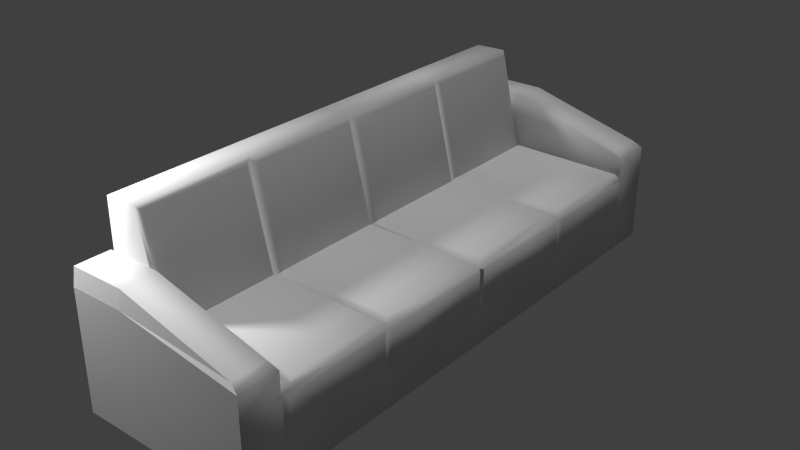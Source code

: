 # Source: sofa.blend  (saved by Blender 2.73.0; exported with 4.5.12 LTS)
import bpy
from mathutils import Matrix  # noqa: F401  (used for matrix-valued properties, if any)

bpy.ops.wm.read_factory_settings(use_empty=True)
scene = bpy.context.scene
scene.name = 'Scene'

# ---- collections
col_collection_1 = bpy.data.collections.new('Collection 1'); scene.collection.children.link(col_collection_1)
col_collection_3 = bpy.data.collections.new('Collection 3'); scene.collection.children.link(col_collection_3)

# ---- materials (node trees are filled in below, after node groups)
mat_material = bpy.data.materials.new('Material')
mat_material.alpha_threshold = 0.0
mat_material.use_transparent_shadow = False
mat_material.roughness = 0.5

# ---- material node trees

# ---- world
world_world = bpy.data.worlds.new('World'); scene.world = world_world
world_world.color = (0.05088, 0.05088, 0.05088)
world_world.use_sun_shadow = False
world_world.sun_shadow_jitter_overblur = 0.0
world_world.cycles.sampling_method = 'MANUAL'
world_world.cycles.sample_map_resolution = 256

# ---- lights
light_sun = bpy.data.lights.new('Sun', 'SUN')
light_sun.transmission_factor = 0.0
light_sun.angle = 0.1993
light_sun.energy = 1.0
light_sun.shadow_buffer_clip_start = 0.5
light_sun.shadow_soft_size = 0.1
light_sun.shadow_cascade_max_distance = 1000.0
light_sun.cycles.use_multiple_importance_sampling = False
light_point = bpy.data.lights.new('Point', 'POINT')
light_point.transmission_factor = 0.0
light_point.energy = 100.0
light_point.shadow_buffer_clip_start = 0.5
light_point.shadow_soft_size = 0.1
light_point.shadow_maximum_resolution = 0.006
light_point.use_absolute_resolution = True
light_point.cycles.use_multiple_importance_sampling = False

# ---- meshes
me_cube_001 = bpy.data.meshes.new('Cube.001')
me_cube_001.from_pydata([(-0.3892, -0.669, -0.005537), (-0.3892, -0.669, 0.42), (0.2937, -0.669, -0.005537), (0.2931, -0.669, 0.42), (-0.3892, 0.001049, 0.42), (-0.3892, 0.001049, -0.005537), (0.2931, 0.001049, 0.42), (0.2937, 0.001049, -0.005537), (-0.6918, -0.669, -0.005537), (-0.6918, -0.669, 0.42), (-0.6918, 0.001049, -0.005537), (-0.6918, 0.001049, 0.42), (-0.5146, -0.669, 0.9866), (-0.5146, 0.001049, 0.9866), (-0.6923, -0.669, 0.9799), (-0.6923, 0.001049, 0.9799), (-0.3892, -1.304, -0.005537), (-0.3892, -1.304, 0.42), (0.2931, -1.304, 0.42), (0.2937, -1.304, -0.005537), (-0.6918, -1.304, -0.005537), (-0.6918, -1.304, 0.42), (-0.6923, -1.304, 0.9799), (-0.5146, -1.304, 0.9866), (-0.3892, -1.523, -0.005537), (-0.3892, -1.523, 0.42), (0.2931, -1.523, 0.42), (0.2937, -1.523, -0.005537), (-0.6918, -1.523, -0.005537), (-0.6918, -1.523, 0.42), (-0.6918, -1.306, 0.4221), (-0.3892, -1.306, 0.4221), (0.2931, -1.304, 0.5367), (-0.3892, -1.304, 0.639), (0.2931, -1.523, 0.5367), (-0.3892, -1.523, 0.639), (0.2587, -0.03267, 0.454), (0.2587, -0.6352, 0.454), (-0.3549, -0.6352, 0.454), (-0.3549, -0.03267, 0.454), (0.2702, -0.6903, 0.45), (-0.3663, -0.6903, 0.45), (0.2702, -1.282, 0.45), (-0.3663, -1.282, 0.45), (-0.4952, -0.6951, 0.9601), (-0.3699, -0.6951, 0.4466), (-0.4952, -1.278, 0.9601), (-0.3699, -1.278, 0.4466), (-0.362, -0.6408, 0.4471), (-0.362, -0.02707, 0.4471), (-0.4873, -0.6408, 0.9596), (-0.4873, -0.02707, 0.9596), (0.2443, -1.319, 0.5687), (-0.3903, -1.319, 0.7331), (0.2443, -1.507, 0.5687), (-0.3903, -1.507, 0.7331), (-0.6914, -1.304, 0.42), (-0.6914, -1.523, 0.42), (-0.6914, -1.304, 0.639), (-0.6914, -1.523, 0.639), (-0.6912, -1.304, 0.6357), (-0.6912, -1.523, 0.6357), (-0.6922, -1.319, 0.7298), (-0.6922, -1.507, 0.7298), (0.2931, -0.334, 0.42), (0.2931, -0.669, 0.2072), (0.2937, -0.334, -0.005537), (0.2931, 0.001049, 0.2072), (0.2931, -1.304, 0.2072), (0.2931, -0.9863, 0.42), (0.2937, -0.9863, -0.005537), (0.2931, -0.9863, 0.2072), (0.2931, -0.334, 0.2072), (0.3088, -0.334, 0.4148), (0.3088, -0.6525, 0.4148), (0.3088, -0.01538, 0.4148), (0.3088, -0.6525, 0.2125), (0.3088, -0.01538, 0.2125), (0.3088, -0.334, 0.2125), (0.3066, -0.9863, 0.4097), (0.3066, -0.6996, 0.4097), (0.3066, -0.6996, 0.2175), (0.3066, -1.273, 0.4097), (0.3066, -1.273, 0.2175), (0.3066, -0.9863, 0.2175)], [], [(72, 65, 2, 66), (8, 0, 16, 20), (6, 4, 39, 36), (0, 5, 7, 66, 2), (1, 4, 49, 48), (9, 11, 10, 8), (17, 18, 42, 43), (4, 5, 10, 11), (5, 0, 8, 10), (12, 13, 15, 14), (14, 9, 21, 22), (4, 11, 15, 13), (11, 9, 14, 15), (17, 25, 57, 56), (21, 20, 28, 29), (0, 2, 70, 19, 16), (12, 23, 46, 44), (69, 18, 82, 79), (12, 14, 22, 23), (9, 8, 20, 21), (26, 25, 24, 27), (24, 25, 29, 28), (29, 25, 31, 30), (23, 22, 30, 31), (16, 19, 27, 24), (19, 68, 18, 26, 27), (17, 23, 31, 25), (20, 16, 24, 28), (34, 32, 52, 54), (18, 17, 33, 32), (25, 26, 34, 35), (26, 18, 32, 34), (37, 36, 39, 38), (4, 1, 38, 39), (1, 3, 37, 38), (3, 64, 6, 36, 37), (40, 41, 43, 42), (18, 69, 3, 40, 42), (3, 1, 41, 40), (1, 17, 43, 41), (45, 44, 46, 47), (17, 1, 45, 47), (1, 12, 44, 45), (23, 17, 47, 46), (48, 49, 51, 50), (4, 13, 51, 49), (13, 12, 50, 51), (12, 1, 48, 50), (52, 53, 55, 54), (35, 34, 54, 55), (53, 33, 60, 62), (32, 33, 53, 52), (56, 57, 59, 58), (33, 17, 56, 58), (25, 35, 59, 57), (35, 33, 58, 59), (60, 61, 63, 62), (33, 35, 61, 60), (35, 55, 63, 61), (55, 53, 62, 63), (70, 71, 68, 19), (2, 65, 71, 70), (68, 71, 84, 83), (67, 72, 66, 7), (67, 6, 75, 77), (65, 72, 78, 76), (75, 73, 78, 77), (73, 74, 76, 78), (3, 65, 76, 74), (64, 3, 74, 73), (72, 67, 77, 78), (6, 64, 73, 75), (84, 79, 82, 83), (81, 80, 79, 84), (3, 69, 79, 80), (65, 3, 80, 81), (71, 65, 81, 84), (18, 68, 83, 82)])
me_cube_001.polygons.foreach_set('use_smooth', [1, 1, 1, 1, 1, 1, 1, 1, 1, 1, 1, 1, 1, 1, 1, 1, 1, 1, 1, 1, 0, 0, 1, 1, 1, 1, 1, 1, 1, 1, 0, 1, 1, 1, 1, 1, 1, 1, 1, 1, 1, 1, 1, 1, 1, 1, 1, 1, 1, 0, 1, 1, 1, 1, 0, 1, 1, 1, 0, 1, 1, 1, 1, 1, 0, 1, 1, 1, 1, 1, 1, 1, 1, 1, 1, 1, 1, 1])
_uv = me_cube_001.uv_layers.new(name='UVMap')
_uv.uv.foreach_set('vector', [0.06995, 0.8901, 0.06995, 0.7802, 0.1151, 0.7802, 0.1151, 0.8901, 0.4184, 0.2802, 0.3542, 0.2802, 0.3542, 0.07192, 0.4184, 0.07192, 0.5365, 0.9323, 0.5365, 0.7084, 0.5442, 0.7198, 0.5442, 0.9211, 0.3542, 0.2802, 0.3542, 0.5, 0.2094, 0.5, 0.2094, 0.3901, 0.2094, 0.2802, 0.6613, 0.7085, 0.6613, 0.9283, 0.6551, 0.9191, 0.6551, 0.7177, 0.6789, 0.4917, 0.4972, 0.4917, 0.4972, 0.3763, 0.6789, 0.3763, 0.6569, 0.2238, 0.6569, 0.4477, 0.6502, 0.4402, 0.6502, 0.2314, 0.5442, 0.6395, 0.5443, 0.5003, 0.6086, 0.5004, 0.6085, 0.6397, 0.3542, 0.5, 0.3542, 0.2802, 0.4184, 0.2802, 0.4184, 0.5, 0.644, 0.2082, 0.644, 0.4281, 0.6065, 0.428, 0.6065, 0.2082, 0.6789, 0.6434, 0.6789, 0.4917, 0.8509, 0.4917, 0.8509, 0.6434, 0.5442, 0.6395, 0.6085, 0.6397, 0.6086, 0.8229, 0.5708, 0.825, 0.4972, 0.4917, 0.6789, 0.4917, 0.6789, 0.6434, 0.4972, 0.6434, 0.4827, 0.7084, 0.5293, 0.7084, 0.5293, 0.8074, 0.4827, 0.8074, 0.8509, 0.4917, 0.8509, 0.3763, 0.9104, 0.3763, 0.9104, 0.4917, 0.3542, 0.2802, 0.2094, 0.2802, 0.2094, 0.176, 0.2094, 0.07192, 0.3542, 0.07192, 0.4184, 0.2805, 0.4184, 0.07225, 0.4242, 0.08076, 0.4242, 0.2718, 0.4133, 0.6041, 0.4133, 0.5, 0.4163, 0.51, 0.4163, 0.6041, 0.644, 0.2082, 0.6065, 0.2082, 0.6065, 0.0, 0.644, 6.531e-06, 0.6789, 0.4917, 0.6789, 0.3763, 0.8509, 0.3763, 0.8509, 0.4917, 0.1817, 0.8232, 0.1817, 0.5994, 0.272, 0.5994, 0.272, 0.8235, 0.272, 0.5994, 0.1817, 0.5994, 0.1817, 0.5001, 0.272, 0.5002, 0.4113, 0.7198, 0.4113, 0.8188, 0.3652, 0.8187, 0.3652, 0.7198, 0.4449, 0.7084, 0.4827, 0.7106, 0.4827, 0.8933, 0.4184, 0.8934, 0.3542, 0.07192, 0.2094, 0.07192, 0.2094, 3.911e-08, 0.3542, 0.0, 0.1151, 0.572, 0.06995, 0.5719, 0.02477, 0.5719, 0.02477, 0.5, 0.1151, 0.5001, 0.5399, 0.07192, 0.4184, 0.07225, 0.5394, 0.07121, 0.5399, 0.0, 0.4184, 0.07192, 0.3542, 0.07192, 0.3542, 0.0, 0.4184, 0.0, 0.6086, 0.5003, 0.6551, 0.5003, 0.6518, 0.5171, 0.6119, 0.5171, 0.6065, 0.0, 0.6065, 0.2238, 0.56, 0.2239, 0.5817, 2.325e-05, 0.1817, 0.5994, 0.1817, 0.8232, 0.157, 0.8232, 0.1353, 0.5993, 0.02477, 0.5, 0.02477, 0.5719, 0.0, 0.5719, 7.6e-08, 0.5, 0.4184, 0.5007, 0.5443, 0.5007, 0.5443, 0.7082, 0.4184, 0.7082, 0.5365, 0.7084, 0.5365, 0.9282, 0.5293, 0.9172, 0.5293, 0.7195, 0.6502, 0.2238, 0.6502, 0.0, 0.6579, 0.01119, 0.6579, 0.2125, 0.4098, 0.5, 0.4098, 0.6099, 0.4098, 0.7198, 0.402, 0.7087, 0.402, 0.511, 0.5442, 0.5003, 0.5442, 0.7084, 0.4184, 0.7084, 0.4184, 0.5003, 0.6617, 0.5003, 0.6617, 0.6044, 0.6617, 0.7085, 0.6551, 0.7016, 0.6551, 0.5074, 0.418, 0.7198, 0.418, 0.9436, 0.4113, 0.9361, 0.4113, 0.7273, 0.6633, 0.2238, 0.6633, 0.4321, 0.6569, 0.4251, 0.6569, 0.2308, 0.5344, 0.2715, 0.4242, 0.2718, 0.4242, 0.08076, 0.5344, 0.08042, 0.5399, 0.07192, 0.5399, 0.2801, 0.5344, 0.2715, 0.5344, 0.08042, 0.5399, 0.2801, 0.4184, 0.2805, 0.4242, 0.2718, 0.5344, 0.2715, 0.4184, 0.07225, 0.5399, 0.07192, 0.5344, 0.08042, 0.4242, 0.08076, 0.5344, 0.2893, 0.5344, 0.4906, 0.4244, 0.491, 0.4244, 0.2896, 0.5399, 0.4999, 0.4184, 0.5003, 0.4244, 0.491, 0.5344, 0.4906, 0.644, 0.4281, 0.644, 0.2082, 0.6502, 0.2175, 0.6502, 0.4188, 0.4184, 0.2805, 0.5399, 0.2801, 0.5344, 0.2893, 0.4244, 0.2896, 0.6518, 0.5171, 0.6518, 0.7289, 0.6119, 0.7289, 0.6119, 0.5171, 0.1353, 0.5993, 0.157, 0.8232, 0.15, 0.8072, 0.1151, 0.599, 0.5399, 0.2242, 0.56, 0.2239, 0.5607, 0.3229, 0.5406, 0.3233, 0.5817, 2.325e-05, 0.56, 0.2239, 0.5399, 0.2242, 0.5747, 0.01598, 0.8509, 0.4917, 0.9104, 0.4917, 0.9104, 0.551, 0.8509, 0.551, 0.56, 0.2239, 0.6065, 0.2238, 0.6065, 0.323, 0.56, 0.323, 0.1817, 0.5994, 0.1353, 0.5993, 0.1353, 0.5002, 0.1817, 0.5002, 0.3652, 0.8186, 0.3186, 0.8186, 0.3186, 0.7198, 0.3652, 0.7198, 0.8509, 0.5501, 0.9104, 0.5501, 0.9061, 0.5756, 0.8552, 0.5756, 0.272, 0.7198, 0.3186, 0.7198, 0.3186, 0.8187, 0.272, 0.8187, 0.1353, 0.5993, 0.1151, 0.599, 0.1158, 0.5, 0.136, 0.5003, 0.6119, 0.7289, 0.6518, 0.7289, 0.6518, 0.8276, 0.6119, 0.8276, 0.1151, 0.6761, 0.06995, 0.6761, 0.06995, 0.5719, 0.1151, 0.572, 0.1151, 0.7802, 0.06995, 0.7802, 0.06995, 0.6761, 0.1151, 0.6761, 0.6613, 0.2082, 0.6613, 0.1041, 0.6643, 0.1041, 0.6643, 0.1982, 0.06995, 1.0, 0.06995, 0.8901, 0.1151, 0.8901, 0.1151, 1.0, 0.06995, 1.0, 0.02477, 0.9999, 0.02603, 0.9945, 0.06899, 0.9945, 0.6613, 0.0, 0.6613, 0.1099, 0.6579, 0.1099, 0.6579, 0.005391, 0.02603, 0.9945, 0.02603, 0.89, 0.06899, 0.89, 0.06899, 0.9945, 0.02603, 0.89, 0.02603, 0.7855, 0.06899, 0.7855, 0.06899, 0.89, 0.02477, 0.7801, 0.06995, 0.7802, 0.06899, 0.7855, 0.02603, 0.7855, 0.4098, 0.6099, 0.4098, 0.5, 0.4133, 0.5054, 0.4133, 0.6099, 0.6613, 0.1099, 0.6613, 0.2198, 0.6579, 0.2144, 0.6579, 0.1099, 0.4098, 0.7198, 0.4098, 0.6099, 0.4133, 0.6099, 0.4133, 0.7144, 0.06789, 0.676, 0.02708, 0.676, 0.02708, 0.5819, 0.06789, 0.582, 0.06789, 0.7701, 0.02708, 0.77, 0.02708, 0.676, 0.06789, 0.676, 0.4133, 0.7082, 0.4133, 0.6041, 0.4163, 0.6041, 0.4163, 0.6981, 0.06995, 0.7802, 0.02477, 0.7801, 0.02708, 0.77, 0.06789, 0.7701, 0.6613, 0.1041, 0.6613, 0.0, 0.6643, 0.01007, 0.6643, 0.1041, 0.02477, 0.5719, 0.06995, 0.5719, 0.06789, 0.582, 0.02708, 0.5819])
me_cube_001.materials.append(mat_material)
me_cube_001.use_remesh_preserve_volume = False
me_cube_001.use_remesh_preserve_attributes = False
me_cube_001.use_mirror_vertex_groups = False
me_cube_001.update()

# ---- objects
ob_sofa = bpy.data.objects.new('Sofa', me_cube_001)
ob_sun = bpy.data.objects.new('Sun', light_sun)
ob_point = bpy.data.objects.new('Point', light_point)

# ---- transforms, parenting, visibility, modifiers, constraints
ob_sofa.location = (0.0, 0.0, 0.0)
ob_sofa.lineart.crease_threshold = 0.0
_m = ob_sofa.modifiers.new('Mirror', 'MIRROR')
_m.use_axis = (False, True, False)
_m.merge_threshold = 0.004
ob_sun.location = (-0.04692, 0.2745, 2.044)
ob_sun.lineart.crease_threshold = 0.0
ob_point.location = (-1.378, -1.904, 1.806)
ob_point.lineart.crease_threshold = 0.0

# ---- collection membership
col_collection_1.objects.link(ob_sofa)
col_collection_3.objects.link(ob_sun)
col_collection_3.objects.link(ob_point)

# ---- scene / render settings (as saved in the file)
scene.frame_start = 1; scene.frame_end = 250; scene.frame_set(1)
scene.render.engine = 'BLENDER_EEVEE_NEXT'
scene.render.resolution_percentage = 50
scene.render.dither_intensity = 0.0
scene.cycles.use_denoising = False
scene.cycles.samples = 10
scene.cycles.sampling_pattern = 'TABULATED_SOBOL'
scene.cycles.light_sampling_threshold = 0.0
scene.cycles.use_adaptive_sampling = False
scene.cycles.use_light_tree = False
scene.cycles.blur_glossy = 0.0
scene.cycles.pixel_filter_type = 'GAUSSIAN'
scene.cycles.sample_clamp_indirect = 0.0
scene.view_settings.view_transform = 'Standard'
bpy.context.view_layer.update()

# ---- added for rendering (the .blend has no active camera): camera
cam_auto = bpy.data.cameras.new('AutoCamera')
cam_auto.lens = 50.0
cam_auto.sensor_width = 36.0
cam_auto.clip_end = 1000.0
ob_auto_camera = bpy.data.objects.new('AutoCamera', cam_auto)
scene.collection.objects.link(ob_auto_camera)
ob_auto_camera.location = (2.91337, -3.72619, 2.97468)
ob_auto_camera.rotation_euler = (1.09748, -7.21219e-08, 0.694738)
scene.camera = ob_auto_camera
bpy.context.view_layer.update()
